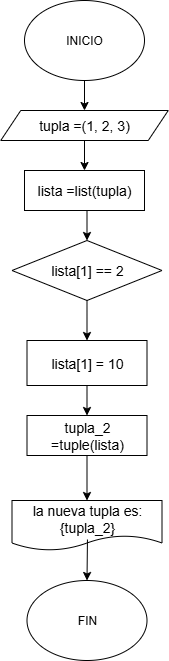

The diagram above was exported from draw.io. Its source (the exported page's mxGraphModel, read from the mxfile embedded in the PNG):
<mxGraphModel dx="872" dy="473" grid="1" gridSize="10" guides="1" tooltips="1" connect="1" arrows="0" fold="1" page="1" pageScale="1" pageWidth="827" pageHeight="1169" math="0" shadow="0">
  <root>
    <mxCell id="0" />
    <mxCell id="1" parent="0" />
    <mxCell id="-vr3XNMddPCh3_0V8XOt-677" style="edgeStyle=orthogonalEdgeStyle;rounded=0;orthogonalLoop=1;jettySize=auto;html=1;exitX=0.5;exitY=1;exitDx=0;exitDy=0;entryX=0.5;entryY=0;entryDx=0;entryDy=0;" parent="1" source="-vr3XNMddPCh3_0V8XOt-1" target="-vr3XNMddPCh3_0V8XOt-2" edge="1">
      <mxGeometry relative="1" as="geometry" />
    </mxCell>
    <mxCell id="-vr3XNMddPCh3_0V8XOt-1" value="INICIO" style="ellipse;whiteSpace=wrap;html=1;" parent="1" vertex="1">
      <mxGeometry x="260" y="170" width="120" height="80" as="geometry" />
    </mxCell>
    <mxCell id="RbldI86A8Qkw0nwOYzx0-7" style="edgeStyle=orthogonalEdgeStyle;rounded=0;orthogonalLoop=1;jettySize=auto;html=1;exitX=0.5;exitY=1;exitDx=0;exitDy=0;entryX=0.5;entryY=0;entryDx=0;entryDy=0;" edge="1" parent="1" source="RbldI86A8Qkw0nwOYzx0-17" target="-vr3XNMddPCh3_0V8XOt-3">
      <mxGeometry relative="1" as="geometry" />
    </mxCell>
    <mxCell id="-vr3XNMddPCh3_0V8XOt-2" value="&lt;div style=&quot;line-height: 19px;&quot;&gt;&lt;div style=&quot;line-height: 19px; padding-top: 0px;&quot;&gt;&lt;span style=&quot;font-size: 14px; white-space: pre;&quot;&gt;tupla =(1, 2, 3)&lt;/span&gt;&lt;/div&gt;&lt;/div&gt;" style="shape=parallelogram;perimeter=parallelogramPerimeter;whiteSpace=wrap;html=1;fixedSize=1;" parent="1" vertex="1">
      <mxGeometry x="236.25" y="280" width="167.5" height="30" as="geometry" />
    </mxCell>
    <mxCell id="RbldI86A8Qkw0nwOYzx0-20" style="edgeStyle=orthogonalEdgeStyle;rounded=0;orthogonalLoop=1;jettySize=auto;html=1;exitX=0.5;exitY=1;exitDx=0;exitDy=0;entryX=0.5;entryY=0;entryDx=0;entryDy=0;" edge="1" parent="1" source="-vr3XNMddPCh3_0V8XOt-3" target="RbldI86A8Qkw0nwOYzx0-14">
      <mxGeometry relative="1" as="geometry" />
    </mxCell>
    <mxCell id="-vr3XNMddPCh3_0V8XOt-3" value="&lt;div style=&quot;font-size: 14px; line-height: 19px; white-space: pre; padding-bottom: 0px;&quot;&gt;lista[1] == 2&lt;/div&gt;" style="rhombus;whiteSpace=wrap;html=1;" parent="1" vertex="1">
      <mxGeometry x="247.5" y="410" width="150" height="60" as="geometry" />
    </mxCell>
    <mxCell id="-vr3XNMddPCh3_0V8XOt-11" value="&lt;font style=&quot;font-size: 14px;&quot;&gt;la nueva tupla es: {tupla_2}&lt;/font&gt;" style="shape=document;whiteSpace=wrap;html=1;boundedLbl=1;" parent="1" vertex="1">
      <mxGeometry x="247.5" y="670" width="150" height="50" as="geometry" />
    </mxCell>
    <mxCell id="-vr3XNMddPCh3_0V8XOt-25" value="FIN" style="ellipse;whiteSpace=wrap;html=1;" parent="1" vertex="1">
      <mxGeometry x="262.5" y="750" width="120" height="80" as="geometry" />
    </mxCell>
    <mxCell id="RbldI86A8Qkw0nwOYzx0-25" style="edgeStyle=orthogonalEdgeStyle;rounded=0;orthogonalLoop=1;jettySize=auto;html=1;exitX=0.5;exitY=1;exitDx=0;exitDy=0;entryX=0.5;entryY=0;entryDx=0;entryDy=0;" edge="1" parent="1" source="RbldI86A8Qkw0nwOYzx0-14" target="RbldI86A8Qkw0nwOYzx0-16">
      <mxGeometry relative="1" as="geometry" />
    </mxCell>
    <mxCell id="RbldI86A8Qkw0nwOYzx0-14" value="&lt;font style=&quot;font-size: 14px;&quot;&gt;lista[1] = 10&lt;/font&gt;" style="rounded=0;whiteSpace=wrap;html=1;" vertex="1" parent="1">
      <mxGeometry x="262.5" y="510" width="120" height="45" as="geometry" />
    </mxCell>
    <mxCell id="RbldI86A8Qkw0nwOYzx0-23" style="edgeStyle=orthogonalEdgeStyle;rounded=0;orthogonalLoop=1;jettySize=auto;html=1;exitX=0.5;exitY=1;exitDx=0;exitDy=0;entryX=0.5;entryY=0;entryDx=0;entryDy=0;" edge="1" parent="1" source="RbldI86A8Qkw0nwOYzx0-16" target="-vr3XNMddPCh3_0V8XOt-11">
      <mxGeometry relative="1" as="geometry" />
    </mxCell>
    <mxCell id="RbldI86A8Qkw0nwOYzx0-16" value="&lt;font style=&quot;font-size: 14px;&quot;&gt;tupla_2 =tuple(lista)&lt;/font&gt;" style="rounded=0;whiteSpace=wrap;html=1;" vertex="1" parent="1">
      <mxGeometry x="262.5" y="585" width="120" height="40" as="geometry" />
    </mxCell>
    <mxCell id="RbldI86A8Qkw0nwOYzx0-18" value="" style="edgeStyle=orthogonalEdgeStyle;rounded=0;orthogonalLoop=1;jettySize=auto;html=1;exitX=0.5;exitY=1;exitDx=0;exitDy=0;entryX=0.5;entryY=0;entryDx=0;entryDy=0;" edge="1" parent="1" source="-vr3XNMddPCh3_0V8XOt-2" target="RbldI86A8Qkw0nwOYzx0-17">
      <mxGeometry relative="1" as="geometry">
        <mxPoint x="320" y="320" as="sourcePoint" />
        <mxPoint x="320" y="410" as="targetPoint" />
      </mxGeometry>
    </mxCell>
    <mxCell id="RbldI86A8Qkw0nwOYzx0-17" value="&lt;font style=&quot;font-size: 14px;&quot;&gt;lista =list(tupla)&lt;/font&gt;" style="rounded=0;whiteSpace=wrap;html=1;" vertex="1" parent="1">
      <mxGeometry x="260" y="340" width="120" height="40" as="geometry" />
    </mxCell>
    <mxCell id="RbldI86A8Qkw0nwOYzx0-19" value="" style="endArrow=classic;html=1;rounded=0;entryX=0.5;entryY=0;entryDx=0;entryDy=0;exitX=0.503;exitY=0.78;exitDx=0;exitDy=0;exitPerimeter=0;" edge="1" parent="1" source="-vr3XNMddPCh3_0V8XOt-11" target="-vr3XNMddPCh3_0V8XOt-25">
      <mxGeometry width="50" height="50" relative="1" as="geometry">
        <mxPoint x="390" y="750" as="sourcePoint" />
        <mxPoint x="440" y="700" as="targetPoint" />
      </mxGeometry>
    </mxCell>
  </root>
</mxGraphModel>